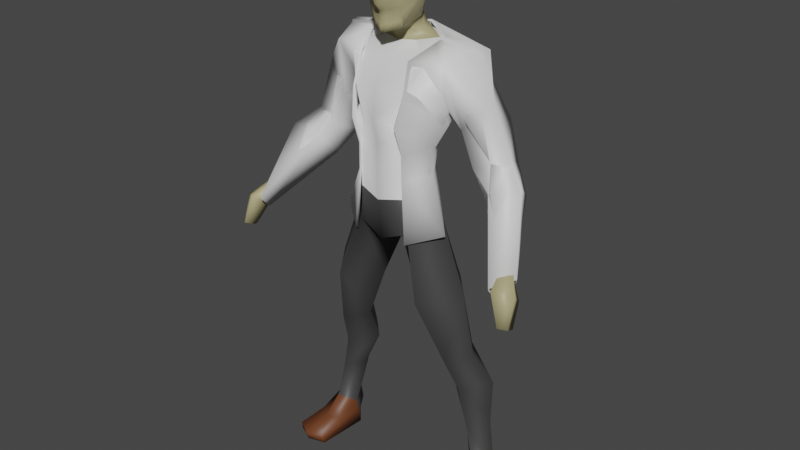 # Source: LowPolyman.blend  (saved by Blender 3.4.6; exported with 4.5.12 LTS)
import bpy
from mathutils import Matrix  # noqa: F401  (used for matrix-valued properties, if any)

bpy.ops.wm.read_factory_settings(use_empty=True)
scene = bpy.context.scene
scene.name = 'Scene'

# ---- collections
col_collection = bpy.data.collections.new('Collection'); scene.collection.children.link(col_collection)

# ---- materials (node trees are filled in below, after node groups)
mat_material_001 = bpy.data.materials.new('Material.001')
mat_material_001.use_transparent_shadow = False
mat_material_002 = bpy.data.materials.new('Material.002')
mat_material_002.use_transparent_shadow = False
mat_material_003 = bpy.data.materials.new('Material.003')
mat_material_003.use_transparent_shadow = False
mat_material_010 = bpy.data.materials.new('Material.010')
mat_material_010.use_transparent_shadow = False
mat_material_004 = bpy.data.materials.new('Material.004')
mat_material_004.use_transparent_shadow = False
mat_material_005 = bpy.data.materials.new('Material.005')
mat_material_005.use_transparent_shadow = False
mat_material_006 = bpy.data.materials.new('Material.006')
mat_material_006.use_transparent_shadow = False
mat_material_007 = bpy.data.materials.new('Material.007')
mat_material_007.use_transparent_shadow = False
mat_material_008 = bpy.data.materials.new('Material.008')
mat_material_008.use_transparent_shadow = False
mat_material_009 = bpy.data.materials.new('Material.009')
mat_material_009.use_transparent_shadow = False

# ---- material node trees
mat_material_001.use_nodes = True; mat_material_001.node_tree.nodes.clear()
_N = mat_material_001.node_tree.nodes; _L = mat_material_001.node_tree.links
n0 = _N.new('ShaderNodeBsdfPrincipled'); n0.name = 'Principled BSDF'; n0.location = (10, 300)
n0.distribution = 'GGX'
n0.subsurface_method = 'RANDOM_WALK_SKIN'
n0.inputs[0].default_value = (0.4109, 0.3699, 0.1922, 1.0)
n0.inputs[3].default_value = 1.45
n0.inputs[27].default_value = (0.0, 0.0, 0.0, 1.0)
n0.inputs[28].default_value = 1.0
n1 = _N.new('ShaderNodeOutputMaterial'); n1.name = 'Material Output'; n1.location = (300, 300)
_L.new(n0.outputs[0], n1.inputs[0])
n1.is_active_output = True
mat_material_002.use_nodes = True; mat_material_002.node_tree.nodes.clear()
_N = mat_material_002.node_tree.nodes; _L = mat_material_002.node_tree.links
n0 = _N.new('ShaderNodeBsdfPrincipled'); n0.name = 'Principled BSDF'; n0.location = (10, 300)
n0.distribution = 'GGX'
n0.subsurface_method = 'RANDOM_WALK_SKIN'
n0.inputs[3].default_value = 1.45
n0.inputs[27].default_value = (0.0, 0.0, 0.0, 1.0)
n0.inputs[28].default_value = 1.0
n1 = _N.new('ShaderNodeOutputMaterial'); n1.name = 'Material Output'; n1.location = (300, 300)
_L.new(n0.outputs[0], n1.inputs[0])
n1.is_active_output = True
mat_material_003.use_nodes = True; mat_material_003.node_tree.nodes.clear()
_N = mat_material_003.node_tree.nodes; _L = mat_material_003.node_tree.links
n0 = _N.new('ShaderNodeBsdfPrincipled'); n0.name = 'Principled BSDF'; n0.location = (10, 300)
n0.distribution = 'GGX'
n0.subsurface_method = 'RANDOM_WALK_SKIN'
n0.inputs[0].default_value = (0.05638, 0.05638, 0.05638, 1.0)
n0.inputs[3].default_value = 1.45
n0.inputs[27].default_value = (0.0, 0.0, 0.0, 1.0)
n0.inputs[28].default_value = 1.0
n1 = _N.new('ShaderNodeOutputMaterial'); n1.name = 'Material Output'; n1.location = (300, 300)
_L.new(n0.outputs[0], n1.inputs[0])
n1.is_active_output = True
mat_material_010.use_nodes = True; mat_material_010.node_tree.nodes.clear()
_N = mat_material_010.node_tree.nodes; _L = mat_material_010.node_tree.links
n0 = _N.new('ShaderNodeBsdfPrincipled'); n0.name = 'Principled BSDF'; n0.location = (10, 300)
n0.distribution = 'GGX'
n0.subsurface_method = 'RANDOM_WALK_SKIN'
n0.inputs[0].default_value = (0.1448, 0.04535, 0.01582, 1.0)
n0.inputs[3].default_value = 1.45
n0.inputs[27].default_value = (0.0, 0.0, 0.0, 1.0)
n0.inputs[28].default_value = 1.0
n1 = _N.new('ShaderNodeOutputMaterial'); n1.name = 'Material Output'; n1.location = (300, 300)
_L.new(n0.outputs[0], n1.inputs[0])
n1.is_active_output = True
mat_material_004.use_nodes = True; mat_material_004.node_tree.nodes.clear()
_N = mat_material_004.node_tree.nodes; _L = mat_material_004.node_tree.links
n0 = _N.new('ShaderNodeBsdfPrincipled'); n0.name = 'Principled BSDF'; n0.location = (10, 300)
n0.distribution = 'GGX'
n0.subsurface_method = 'RANDOM_WALK_SKIN'
n0.inputs[0].default_value = (0.4109, 0.3699, 0.1922, 1.0)
n0.inputs[3].default_value = 1.45
n0.inputs[27].default_value = (0.0, 0.0, 0.0, 1.0)
n0.inputs[28].default_value = 1.0
n1 = _N.new('ShaderNodeOutputMaterial'); n1.name = 'Material Output'; n1.location = (300, 300)
_L.new(n0.outputs[0], n1.inputs[0])
n1.is_active_output = True
mat_material_005.use_nodes = True; mat_material_005.node_tree.nodes.clear()
_N = mat_material_005.node_tree.nodes; _L = mat_material_005.node_tree.links
n0 = _N.new('ShaderNodeBsdfPrincipled'); n0.name = 'Principled BSDF'; n0.location = (10, 300)
n0.distribution = 'GGX'
n0.subsurface_method = 'RANDOM_WALK_SKIN'
n0.inputs[3].default_value = 1.45
n0.inputs[27].default_value = (0.0, 0.0, 0.0, 1.0)
n0.inputs[28].default_value = 1.0
n1 = _N.new('ShaderNodeOutputMaterial'); n1.name = 'Material Output'; n1.location = (300, 300)
_L.new(n0.outputs[0], n1.inputs[0])
n1.is_active_output = True
mat_material_006.use_nodes = True; mat_material_006.node_tree.nodes.clear()
_N = mat_material_006.node_tree.nodes; _L = mat_material_006.node_tree.links
n0 = _N.new('ShaderNodeBsdfPrincipled'); n0.name = 'Principled BSDF'; n0.location = (10, 300)
n0.distribution = 'GGX'
n0.subsurface_method = 'RANDOM_WALK_SKIN'
n0.inputs[0].default_value = (0.0, 0.0, 0.0, 1.0)
n0.inputs[3].default_value = 1.45
n0.inputs[27].default_value = (0.0, 0.0, 0.0, 1.0)
n0.inputs[28].default_value = 1.0
n1 = _N.new('ShaderNodeOutputMaterial'); n1.name = 'Material Output'; n1.location = (300, 300)
_L.new(n0.outputs[0], n1.inputs[0])
n1.is_active_output = True
mat_material_007.use_nodes = True; mat_material_007.node_tree.nodes.clear()
_N = mat_material_007.node_tree.nodes; _L = mat_material_007.node_tree.links
n0 = _N.new('ShaderNodeBsdfPrincipled'); n0.name = 'Principled BSDF'; n0.location = (10, 300)
n0.distribution = 'GGX'
n0.subsurface_method = 'RANDOM_WALK_SKIN'
n0.inputs[0].default_value = (0.4109, 0.3699, 0.1922, 1.0)
n0.inputs[3].default_value = 1.45
n0.inputs[27].default_value = (0.0, 0.0, 0.0, 1.0)
n0.inputs[28].default_value = 1.0
n1 = _N.new('ShaderNodeOutputMaterial'); n1.name = 'Material Output'; n1.location = (300, 300)
_L.new(n0.outputs[0], n1.inputs[0])
n1.is_active_output = True
mat_material_008.use_nodes = True; mat_material_008.node_tree.nodes.clear()
_N = mat_material_008.node_tree.nodes; _L = mat_material_008.node_tree.links
n0 = _N.new('ShaderNodeBsdfPrincipled'); n0.name = 'Principled BSDF'; n0.location = (10, 300)
n0.distribution = 'GGX'
n0.subsurface_method = 'RANDOM_WALK_SKIN'
n0.inputs[3].default_value = 1.45
n0.inputs[27].default_value = (0.0, 0.0, 0.0, 1.0)
n0.inputs[28].default_value = 1.0
n1 = _N.new('ShaderNodeOutputMaterial'); n1.name = 'Material Output'; n1.location = (300, 300)
_L.new(n0.outputs[0], n1.inputs[0])
n1.is_active_output = True
mat_material_009.use_nodes = True; mat_material_009.node_tree.nodes.clear()
_N = mat_material_009.node_tree.nodes; _L = mat_material_009.node_tree.links
n0 = _N.new('ShaderNodeBsdfPrincipled'); n0.name = 'Principled BSDF'; n0.location = (10, 300)
n0.distribution = 'GGX'
n0.subsurface_method = 'RANDOM_WALK_SKIN'
n0.inputs[0].default_value = (0.0, 0.0, 0.0, 1.0)
n0.inputs[3].default_value = 1.45
n0.inputs[27].default_value = (0.0, 0.0, 0.0, 1.0)
n0.inputs[28].default_value = 1.0
n1 = _N.new('ShaderNodeOutputMaterial'); n1.name = 'Material Output'; n1.location = (300, 300)
_L.new(n0.outputs[0], n1.inputs[0])
n1.is_active_output = True

# ---- world
world_world = bpy.data.worlds.new('World'); scene.world = world_world
world_world.use_nodes = True; world_world.node_tree.nodes.clear()
_N = world_world.node_tree.nodes; _L = world_world.node_tree.links
n0 = _N.new('ShaderNodeOutputWorld'); n0.name = 'World Output'; n0.location = (300, 300)
n1 = _N.new('ShaderNodeBackground'); n1.name = 'Background'; n1.location = (10, 300)
n1.inputs[0].default_value = (0.05088, 0.05088, 0.05088, 1.0)
_L.new(n1.outputs[0], n0.inputs[0])
n0.is_active_output = True
world_world.color = (0.05088, 0.05088, 0.05088)
world_world.use_sun_shadow = False
world_world.sun_shadow_jitter_overblur = 0.0

# ---- meshes
me_cube_001 = bpy.data.meshes.new('Cube.001')
me_cube_001.from_pydata([(1.101, -0.1058, 0.2367), (0.9954, -0.03714, 1.249), (0.9439, -0.2867, 0.3427), (0.7589, -0.304, 1.186), (0.9161, 0.04102, 0.4307), (0.7073, 0.122, 1.245), (0.8019, -0.1356, 0.2367), (0.4986, -0.08569, 1.228), (0.8428, -0.1927, 1.591), (0.6778, -0.4606, 1.582), (0.5158, -0.2098, 1.573), (0.678, 0.01231, 1.582), (0.7787, -0.2968, 2.316), (0.4884, -0.696, 2.286), (0.198, -0.3322, 2.255), (0.4884, 0.03702, 2.286), (0.4881, -0.2987, 3.118), (0.2864, -0.5734, 2.925), (0.0, -0.2987, 2.731), (0.2864, -0.02411, 2.925), (0.9965, -0.06666, 0.8188), (0.8475, -0.284, 0.7862), (0.6929, -0.08969, 0.8149), (0.8335, 0.1949, 0.908), (0.9585, -0.257, -0.02123), (1.125, -0.07933, -0.0287), (0.7645, -0.1213, -0.0287), (0.932, 0.06205, -0.0287), (0.9693, -0.489, 0.1318), (1.094, -0.3792, 0.154), (0.8259, -0.4018, 0.154), (1.0, -0.746, -0.0287), (1.184, -0.6514, -0.0287), (0.8044, -0.6934, -0.0287), (1.106, -0.1026, 0.1221), (0.9237, 0.1081, 0.1221), (0.7731, -0.1342, 0.1221), (1.171, -0.6727, 0.06896), (0.8194, -0.7115, 0.06896), (1.003, -0.782, 0.06896), (0.4368, -0.3494, 3.34), (0.0, -0.6581, 3.247), (0.0, -0.08016, 3.418), (0.0, -0.6635, 3.564), (0.0, -0.6656, 3.856), (0.0, -0.6882, 4.381), (0.0, -0.7235, 4.078), (0.0, -0.5339, 4.626), (0.206, -0.2363, 4.89), (0.0, -0.6112, 2.813), (0.0, -0.001018, 3.105), (0.3566, -0.1931, 4.805), (0.0, -0.363, 4.756), (0.0, -0.4373, 4.938), (0.0, 0.01324, 4.826), (0.0, -0.3999, 4.847), (0.0, -0.05491, 4.938), (0.2088, -0.2831, 4.999), (0.1631, -0.2737, 4.981), (0.0, -0.09226, 5.028), (0.0, -0.5442, 5.674), (0.0, -0.2675, 5.718), (0.2292, -0.2736, 5.654), (0.0, -0.01063, 5.636), (0.0, -0.05445, 5.138), (0.0, -0.6028, 4.857), (0.0, 0.05849, 5.362), (0.305, -0.3164, 5.276), (0.0, -0.6757, 5.146), (0.1594, -0.07641, 5.641), (0.1984, -0.1986, 5.198), (0.1146, -0.1362, 5.004), (0.177, -0.05392, 5.371), (0.1783, -0.09894, 4.816), (0.1146, -0.09885, 4.914), (0.1146, -0.4008, 4.959), (0.1783, -0.3234, 4.775), (0.1726, -0.499, 4.924), (0.1146, -0.3635, 4.869), (0.4375, -0.4828, 4.657), (0.1344, -0.5822, 5.275), (0.1726, -0.4781, 5.669), (0.1054, -0.2695, 5.696), (0.0, 0.06804, 5.48), (0.2903, -0.2958, 5.465), (0.0, -0.6354, 5.433), (0.1682, -0.02803, 5.487), (0.1341, -0.5774, 5.415), (0.2834, -0.627, 4.343), (0.2184, -0.1438, 3.379), (0.1503, -0.6818, 4.072), (0.2655, -0.5838, 3.294), (0.2505, -0.6005, 3.791), (0.2505, -0.5996, 3.532), (1.429, -0.6276, 3.014), (1.528, -0.5912, 2.993), (1.391, -0.5715, 2.931), (1.49, -0.5351, 2.91), (1.609, -0.934, 2.583), (1.675, -0.8548, 2.548), (1.644, -0.7293, 2.488), (1.591, -0.8085, 2.523), (1.523, -0.6965, 2.75), (1.502, -0.9004, 2.903), (1.681, -0.7761, 2.844), (1.594, -0.5722, 2.69), (0.06618, -0.6107, 5.406), (0.1863, -0.5462, 5.182), (0.06835, -0.6344, 5.262), (0.1814, -0.53, 5.457), (0.0, -0.591, 5.005), (0.08632, -0.5667, 4.894), (0.09313, -0.6109, 5.164), (0.1795, -0.5226, 5.053), (0.08973, -0.5584, 5.029), (0.0, -0.598, 4.933), (0.04316, -0.5834, 4.879), (0.04657, -0.6433, 5.155), (0.1829, -0.5344, 5.117), (0.0, -0.6097, 5.075), (0.1295, -0.5412, 4.909), (0.1397, -0.5786, 5.173), (0.1761, -0.5108, 4.988), (0.09143, -0.5736, 5.096), (0.08803, -0.5598, 4.961), (0.04486, -0.5621, 5.017), (0.1346, -0.5294, 5.041), (0.132, -0.5325, 4.975), (0.04401, -0.5764, 4.954), (0.04572, -0.579, 5.086), (0.1371, -0.5429, 5.107), (0.2184, -0.1438, 3.379), (0.4368, -0.3494, 3.34), (0.2575, -0.1854, 3.568), (0.4068, -0.3756, 3.554), (0.0, -0.1272, 3.592), (0.0, -0.08016, 3.418), (0.303, -0.1897, 3.858), (0.4157, -0.3722, 3.825), (0.0, -0.05174, 3.878), (0.5003, 0.02299, 4.363), (0.5756, -0.2567, 4.279), (0.0, 0.08119, 4.185), (0.5248, -0.3336, 4.045), (0.0, 0.1241, 4.461), (0.4146, -0.08579, 4.134), (0.7667, -0.1199, 4.741), (0.6192, -0.2579, 4.661), (0.0, 0.05338, 4.764), (0.1783, -0.09894, 4.816), (0.3566, -0.1931, 4.805), (0.0, 0.01324, 4.826), (0.1783, -0.3234, 4.775), (0.4375, -0.4828, 4.657), (0.2834, -0.627, 4.343), (0.1503, -0.6818, 4.072), (0.2655, -0.5838, 3.294), (0.2505, -0.6005, 3.791), (0.2505, -0.5996, 3.532), (0.7767, -0.3299, 4.113), (0.9866, -0.23, 3.755), (1.141, -0.1218, 3.792), (0.7567, -0.06329, 3.964), (0.5439, 0.1157, 4.687), (0.9614, 0.1057, 4.086), (1.107, 0.05043, 3.701), (0.9529, -0.05772, 3.664), (0.9814, -0.1618, 4.235), (1.107, -0.4004, 3.548), (1.354, -0.2602, 3.611), (1.27, -0.03581, 3.438), (1.023, -0.1798, 3.375), (1.429, -0.6276, 3.014), (1.528, -0.5912, 2.993), (1.49, -0.5351, 2.91), (1.391, -0.5715, 2.931)], [], [(20, 1, 3, 21), (21, 3, 7, 22), (22, 7, 5, 23), (23, 5, 1, 20), (35, 34, 25, 27), (5, 7, 10, 11), (11, 10, 14, 15), (3, 1, 8, 9), (1, 5, 11, 8), (7, 3, 9, 10), (12, 15, 19, 16), (9, 8, 12, 13), (8, 11, 15, 12), (10, 9, 13, 14), (14, 13, 17, 18), (15, 14, 18, 19), (13, 12, 16, 17), (4, 23, 20, 0), (6, 22, 23, 4), (2, 21, 22, 6), (0, 20, 21, 2), (24, 26, 27, 25), (36, 26, 33, 38), (26, 24, 31, 33), (36, 35, 27, 26), (39, 38, 33, 31), (37, 39, 31, 32), (34, 0, 29, 37), (2, 6, 30, 28), (0, 2, 28, 29), (24, 25, 32, 31), (25, 34, 37, 32), (29, 28, 39, 37), (28, 30, 38, 39), (6, 4, 35, 36), (6, 36, 38, 30), (4, 0, 34, 35), (16, 19, 89, 40), (41, 91, 93, 43), (43, 93, 92, 44), (46, 90, 88, 45), (44, 92, 90, 46), (47, 79, 76, 52), (45, 88, 79, 47), (17, 49, 18), (50, 19, 18), (51, 73, 74, 48), (48, 74, 71, 58), (52, 76, 78, 55), (84, 86, 69, 62), (55, 78, 75, 53), (61, 82, 69, 63), (85, 109, 81, 60), (53, 75, 77, 120, 111, 116, 65), (58, 71, 70, 57), (130, 118, 107, 121), (57, 70, 67), (70, 71, 59, 64), (86, 72, 66, 83), (72, 70, 64, 66), (71, 74, 56, 59), (74, 73, 54, 56), (78, 76, 51, 48), (77, 75, 58, 57), (75, 78, 48, 58), (107, 118, 113, 122, 77, 57, 67), (109, 107, 67, 84), (69, 82, 62), (62, 82, 81), (82, 61, 60, 81), (67, 70, 72), (81, 109, 84, 62), (69, 86, 83, 63), (108, 80, 87, 106), (67, 72, 86, 84), (91, 17, 16, 40), (89, 42, 136, 131), (54, 73, 149, 151), (91, 40, 132, 156), (51, 76, 152, 150), (76, 79, 153, 152), (90, 92, 157, 155), (95, 97, 174, 173), (92, 93, 158, 157), (96, 94, 172, 175), (93, 91, 156, 158), (79, 88, 154, 153), (103, 102, 101, 98), (73, 51, 150, 149), (97, 96, 175, 174), (88, 90, 155, 154), (40, 89, 131, 132), (94, 95, 173, 172), (101, 100, 99, 98), (104, 103, 98, 99), (105, 104, 99, 100), (102, 105, 100, 101), (96, 97, 105, 102), (97, 95, 104, 105), (95, 94, 103, 104), (94, 96, 102, 103), (41, 49, 17, 91), (89, 19, 50, 42), (108, 106, 85, 68), (80, 108, 68, 117, 112, 121, 107), (87, 80, 107, 109), (106, 87, 109, 85), (129, 123, 112, 117), (128, 124, 114, 125), (127, 122, 113, 126), (124, 127, 126, 114), (111, 120, 127, 124), (120, 77, 122, 127), (115, 128, 125, 110), (65, 116, 128, 115), (116, 111, 124, 128), (119, 129, 117, 68), (110, 125, 129, 119), (125, 114, 123, 129), (123, 130, 121, 112), (114, 126, 130, 123), (126, 113, 118, 130), (134, 133, 137, 138), (132, 131, 133, 134), (143, 145, 140, 141), (138, 137, 145, 143), (147, 146, 149, 150), (149, 146, 163, 148, 151), (152, 153, 147, 150), (153, 154, 141, 147), (140, 145, 142, 144), (133, 131, 136, 135), (145, 137, 139, 142), (137, 133, 135, 139), (154, 155, 143, 141), (158, 156, 132, 134), (157, 158, 134, 138), (155, 157, 138, 143), (144, 148, 163, 140), (162, 164, 165, 166), (160, 166, 171, 168), (159, 162, 166, 160), (164, 167, 161, 165), (163, 146, 167, 164), (141, 140, 162, 159), (140, 163, 164, 162), (160, 161, 167, 159), (171, 170, 174, 175), (165, 161, 169, 170), (166, 165, 170, 171), (161, 160, 168, 169), (168, 171, 175, 172), (169, 168, 172, 173), (170, 169, 173, 174), (147, 141, 159, 167), (167, 146, 147)])
me_cube_001.polygons.foreach_set('use_smooth', [True] * 156)
me_cube_001.polygons.foreach_set('material_index', [2, 2, 2, 2, 3, 2, 2, 2, 2, 2, 2, 2, 2, 2, 2, 2, 2, 2, 2, 2, 2, 3, 3, 3, 3, 3, 3, 3, 3, 3, 3, 3, 3, 3, 2, 3, 2, 2, 1, 1, 1, 1, 1, 1, 2, 2, 0, 0, 0, 1, 0, 0, 0, 0, 0, 0, 0, 0, 1, 0, 0, 0, 0, 0, 0, 0, 0, 0, 0, 0, 0, 1, 1, 0, 1, 2, 2, 0, 2, 0, 1, 1, 0, 1, 0, 1, 1, 0, 0, 0, 1, 2, 0, 0, 0, 0, 0, 0, 0, 0, 0, 2, 2, 0, 0, 0, 0, 0, 0, 0, 0, 0, 0, 0, 0, 0, 0, 0, 0, 0, 0, 0, 1, 1, 1, 1, 1, 1, 1, 1, 1, 1, 1, 1, 1, 1, 1, 1, 1, 1, 1, 1, 1, 1, 1, 1, 1, 1, 1, 1, 1, 1, 1, 1, 1, 1])
_uv = me_cube_001.uv_layers.new(name='UVMap')
_uv.uv.foreach_set('vector', [0.0, 0.0, 0.0, 0.0, 0.0, 0.0, 0.0, 0.0, 0.0, 0.0, 0.0, 0.0, 0.0, 0.0, 0.0, 0.0, 0.0, 0.0, 0.0, 0.0, 0.0, 0.0, 0.0, 0.0, 0.0, 0.0, 0.0, 0.0, 0.0, 0.0, 0.0, 0.0, 0.0, 0.0, 0.0, 0.0, 0.0, 0.0, 0.0, 0.0, 0.0, 0.0, 0.0, 0.0, 0.0, 0.0, 0.0, 0.0, 0.0, 0.0, 0.0, 0.0, 0.0, 0.0, 0.0, 0.0, 0.0, 0.0, 0.0, 0.0, 0.0, 0.0, 0.0, 0.0, 0.0, 0.0, 0.0, 0.0, 0.0, 0.0, 0.0, 0.0, 0.0, 0.0, 0.0, 0.0, 0.0, 0.0, 0.0, 0.0, 0.0, 0.0, 0.0, 0.0, 0.0, 0.0, 0.0, 0.0, 0.0, 0.0, 0.0, 0.0, 0.0, 0.0, 0.0, 0.0, 0.0, 0.0, 0.0, 0.0, 0.0, 0.0, 0.0, 0.0, 0.0, 0.0, 0.0, 0.0, 0.0, 0.0, 0.0, 0.0, 0.0, 0.0, 0.0, 0.0, 0.0, 0.0, 0.0, 0.0, 0.0, 0.0, 0.0, 0.0, 0.0, 0.0, 0.0, 0.0, 0.0, 0.0, 0.0, 0.0, 0.0, 0.0, 0.0, 0.0, 0.0, 0.0, 0.0, 0.0, 0.0, 0.0, 0.0, 0.0, 0.0, 0.0, 0.0, 0.0, 0.0, 0.0, 0.0, 0.0, 0.0, 0.0, 0.0, 0.0, 0.0, 0.0, 0.0, 0.0, 0.0, 0.0, 0.0, 0.0, 0.0, 0.0, 0.0, 0.0, 0.0, 0.0, 0.0, 0.0, 0.0, 0.0, 0.0, 0.0, 0.0, 0.0, 0.0, 0.0, 0.0, 0.0, 0.0, 0.0, 0.0, 0.0, 0.0, 0.0, 0.0, 0.0, 0.0, 0.0, 0.0, 0.0, 0.0, 0.0, 0.0, 0.0, 0.0, 0.0, 0.0, 0.0, 0.0, 0.0, 0.0, 0.0, 0.0, 0.0, 0.0, 0.0, 0.0, 0.0, 0.0, 0.0, 0.0, 0.0, 0.0, 0.0, 0.0, 0.0, 0.0, 0.0, 0.0, 0.0, 0.0, 0.0, 0.0, 0.0, 0.0, 0.0, 0.0, 0.0, 0.0, 0.0, 0.0, 0.0, 0.0, 0.0, 0.0, 0.0, 0.0, 0.0, 0.0, 0.0, 0.0, 0.0, 0.0, 0.0, 0.0, 0.0, 0.0, 0.0, 0.0, 0.0, 0.0, 0.0, 0.0, 0.0, 0.0, 0.0, 0.0, 0.0, 0.0, 0.0, 0.0, 0.0, 0.0, 0.0, 0.0, 0.0, 0.0, 0.0, 0.0, 0.0, 0.0, 0.0, 0.0, 0.0, 0.0, 0.0, 0.0, 0.0, 0.0, 0.0, 0.0, 0.0, 0.0, 0.0, 0.0, 0.0, 0.0, 0.0, 0.0, 0.0, 0.0, 0.0, 0.0, 0.0, 0.0, 0.0, 0.0, 0.0, 0.0, 0.0, 0.0, 0.0, 0.0, 0.0, 0.0, 0.0, 0.0, 0.0, 0.0, 0.0, 0.0, 0.0, 0.0, 0.0, 0.0, 0.0, 0.0, 0.0, 0.0, 0.0, 0.0, 0.0, 0.0, 0.0, 0.0, 0.0, 0.0, 0.0, 0.0, 0.0, 0.0, 0.0, 0.0, 0.0, 0.0, 0.0, 0.0, 0.0, 0.0, 0.0, 0.0, 0.0, 0.0, 0.0, 0.0, 0.0, 0.0, 0.0, 0.0, 0.0, 0.0, 0.0, 0.0, 0.0, 0.0, 0.0, 0.0, 0.0, 0.0, 0.0, 0.0, 0.0, 0.0, 0.0, 0.0, 0.0, 0.0, 0.0, 0.0, 0.0, 0.0, 0.0, 0.0, 0.0, 0.0, 0.0, 0.0, 0.0, 0.0, 0.0, 0.0, 0.0, 0.0, 0.0, 0.0, 0.0, 0.0, 0.0, 0.0, 0.0, 0.0, 0.0, 0.0, 0.0, 0.0, 0.0, 0.0, 0.0, 0.0, 0.0, 0.0, 0.0, 0.0, 0.0, 0.0, 0.0, 0.0, 0.0, 0.0, 0.0, 0.0, 0.0, 0.0, 0.0, 0.0, 0.0, 0.0, 0.0, 0.0, 0.0, 0.0, 0.0, 0.0, 0.0, 0.0, 0.0, 0.0, 0.0, 0.0, 0.0, 0.0, 0.0, 0.0, 0.0, 0.0, 0.0, 0.0, 0.0, 0.0, 0.0, 0.0, 0.0, 0.0, 0.0, 0.0, 0.0, 0.0, 0.0, 0.0, 0.0, 0.0, 0.0, 0.0, 0.0, 0.0, 0.0, 0.0, 0.0, 0.0, 0.0, 0.0, 0.0, 0.0, 0.0, 0.0, 0.0, 0.0, 0.0, 0.0, 0.0, 0.0, 0.0, 0.0, 0.0, 0.0, 0.0, 0.0, 0.0, 0.0, 0.0, 0.0, 0.0, 0.0, 0.0, 0.0, 0.0, 0.0, 0.0, 0.0, 0.0, 0.0, 0.0, 0.0, 0.0, 0.0, 0.0, 0.0, 0.0, 0.0, 0.0, 0.0, 0.0, 0.0, 0.0, 0.0, 0.0, 0.0, 0.0, 0.0, 0.0, 0.0, 0.0, 0.0, 0.0, 0.0, 0.0, 0.0, 0.0, 0.0, 0.0, 0.0, 0.0, 0.0, 0.0, 0.0, 0.0, 0.0, 0.0, 0.0, 0.0, 0.0, 0.0, 0.0, 0.0, 0.0, 0.0, 0.0, 0.0, 0.0, 0.0, 0.0, 0.0, 0.0, 0.0, 0.0, 0.0, 0.0, 0.0, 0.0, 0.0, 0.0, 0.0, 0.0, 0.0, 0.0, 0.0, 0.0, 0.0, 0.0, 0.0, 0.0, 0.0, 0.0, 0.0, 0.0, 0.0, 0.0, 0.0, 0.0, 0.0, 0.0, 0.0, 0.0, 0.0, 0.0, 0.0, 0.0, 0.0, 0.0, 0.0, 0.0, 0.0, 0.0, 0.0, 0.0, 0.0, 0.0, 0.0, 0.0, 0.0, 0.0, 0.0, 0.0, 0.0, 0.0, 0.0, 0.0, 0.0, 0.0, 0.0, 0.0, 0.0, 0.0, 0.0, 0.0, 0.0, 0.0, 0.0, 0.0, 0.0, 0.0, 0.0, 0.0, 0.0, 0.0, 0.0, 0.0, 0.0, 0.0, 0.0, 0.0, 0.0, 0.0, 0.0, 0.0, 0.0, 0.0, 0.0, 0.0, 0.0, 0.0, 0.0, 0.0, 0.0, 0.0, 0.0, 0.0, 0.0, 0.0, 0.0, 0.0, 0.0, 0.0, 0.0, 0.0, 0.0, 0.0, 0.0, 0.0, 0.0, 0.0, 0.0, 0.0, 0.0, 0.0, 0.0, 0.0, 0.0, 0.0, 0.0, 0.0, 0.0, 0.0, 0.0, 0.0, 0.0, 0.0, 0.0, 0.0, 0.0, 0.0, 0.0, 0.0, 0.0, 0.0, 0.0, 0.0, 0.0, 0.0, 0.0, 0.0, 0.0, 0.0, 0.0, 0.0, 0.0, 0.0, 0.0, 0.0, 0.0, 0.0, 0.0, 0.0, 0.0, 0.0, 0.0, 0.0, 0.0, 0.0, 0.0, 0.0, 0.0, 0.0, 0.0, 0.0, 0.0, 0.0, 0.0, 0.0, 0.0, 0.0, 0.0, 0.0, 0.0, 0.0, 0.0, 0.0, 0.0, 0.0, 0.0, 0.0, 0.0, 0.0, 0.0, 0.0, 0.0, 0.0, 0.0, 0.0, 0.0, 0.0, 0.0, 0.0, 0.0, 0.0, 0.0, 0.0, 0.0, 0.0, 0.0, 0.0, 0.0, 0.0, 0.0, 0.0, 0.0, 0.0, 0.0, 0.0, 0.0, 0.0, 0.0, 0.0, 0.0, 0.0, 0.0, 0.0, 0.0, 0.0, 0.0, 0.0, 0.0, 0.0, 0.0, 0.0, 0.0, 0.0, 0.0, 0.0, 0.0, 0.0, 0.0, 0.0, 0.0, 0.0, 0.0, 0.0, 0.0, 0.0, 0.0, 0.0, 0.0, 0.0, 0.0, 0.0, 0.0, 0.0, 0.0, 0.0, 0.0, 0.0, 0.0, 0.0, 0.0, 0.0, 0.0, 0.0, 0.0, 0.0, 0.0, 0.0, 0.0, 0.0, 0.0, 0.0, 0.0, 0.0, 0.0, 0.0, 0.0, 0.0, 0.0, 0.0, 0.0, 0.0, 0.0, 0.0, 0.0, 0.0, 0.0, 0.0, 0.0, 0.0, 0.0, 0.0, 0.0, 0.0, 0.0, 0.0, 0.0, 0.0, 0.0, 0.0, 0.0, 0.0, 0.0, 0.0, 0.0, 0.0, 0.0, 0.0, 0.0, 0.0, 0.0, 0.0, 0.0, 0.0, 0.0, 0.0, 0.0, 0.0, 0.0, 0.0, 0.0, 0.0, 0.0, 0.0, 0.0, 0.0, 0.0, 0.0, 0.0, 0.0, 0.0, 0.0, 0.0, 0.0, 0.0, 0.0, 0.0, 0.0, 0.0, 0.0, 0.0, 0.0, 0.0, 0.0, 0.0, 0.0, 0.0, 0.0, 0.0, 0.0, 0.0, 0.0, 0.0, 0.0, 0.0, 0.0, 0.0, 0.0, 0.0, 0.0, 0.0, 0.0, 0.0, 0.0, 0.0, 0.0, 0.0, 0.0, 0.0, 0.0, 0.0, 0.0, 0.0, 0.0, 0.0, 0.0, 0.0, 0.0, 0.0, 0.0, 0.0, 0.0, 0.0, 0.0, 0.0, 0.0, 0.0, 0.0, 0.0, 0.0, 0.0, 0.0, 0.0, 0.0, 0.0, 0.0, 0.0, 0.0, 0.0, 0.0, 0.0, 0.0, 0.0, 0.0, 0.0, 0.0, 0.0, 0.0, 0.0, 0.0, 0.0, 0.0, 0.0, 0.0, 0.0, 0.0, 0.0, 0.0, 0.0, 0.0, 0.0, 0.0, 0.0, 0.0, 0.0, 0.0, 0.0, 0.0, 0.0, 0.0, 0.0, 0.0, 0.0, 0.0, 0.0, 0.0, 0.0, 0.0, 0.0, 0.0, 0.0, 0.0, 0.0, 0.0, 0.0, 0.0, 0.0, 0.0, 0.0, 0.0, 0.0, 0.0, 0.0, 0.0, 0.0, 0.0, 0.0, 0.0, 0.0, 0.0, 0.0, 0.0, 0.0, 0.0, 0.0, 0.0, 0.0, 0.0, 0.0, 0.0, 0.0, 0.0, 0.0, 0.0, 0.0, 0.0, 0.0, 0.0, 0.0, 0.0, 0.0, 0.0, 0.0, 0.0, 0.0, 0.0, 0.0, 0.0, 0.0, 0.0, 0.0, 0.0, 0.0, 0.0, 0.0, 0.0, 0.0, 0.0, 0.0, 0.0, 0.0, 0.0, 0.0, 0.0, 0.0, 0.0, 0.0, 0.0, 0.0, 0.0, 0.0, 0.0, 0.0, 0.0, 0.0, 0.0, 0.0, 0.0, 0.0, 0.0, 0.0, 0.0, 0.0, 0.0, 0.0, 0.0, 0.0, 0.0, 0.0, 0.0, 0.0, 0.0, 0.0, 0.0, 0.0, 0.0, 0.0, 0.0, 0.0, 0.0, 0.0, 0.0, 0.0, 0.0, 0.0, 0.0, 0.0, 0.0, 0.0, 0.0, 0.0, 0.0, 0.0, 0.0, 0.0, 0.0, 0.0, 0.0, 0.0, 0.0, 0.0, 0.0, 0.0, 0.0, 0.0, 0.0, 0.0, 0.0, 0.0, 0.0, 0.0, 0.0, 0.0, 0.0, 0.0, 0.0, 0.0, 0.0, 0.0, 0.0, 0.0, 0.0, 0.0, 0.0, 0.0, 0.0, 0.0, 0.0, 0.0, 0.0, 0.0, 0.0, 0.0, 0.0, 0.0, 0.0, 0.0, 0.0, 0.0, 0.0, 0.0, 0.0, 0.0, 0.0, 0.0, 0.0, 0.0, 0.0, 0.0, 0.0, 0.0, 0.0, 0.0, 0.0, 0.0, 0.0, 0.0, 0.0, 0.0, 0.0, 0.0, 0.0, 0.0, 0.0, 0.0, 0.0, 0.0, 0.0, 0.0, 0.0, 0.0, 0.0, 0.0, 0.0, 0.0, 0.0, 0.0, 0.0, 0.0, 0.0, 0.0, 0.0, 0.0, 0.0, 0.0, 0.0, 0.0, 0.0, 0.0, 0.0, 0.0, 0.0, 0.0, 0.0, 0.0, 0.0, 0.0, 0.0, 0.0, 0.0, 0.0, 0.0, 0.0, 0.0, 0.0, 0.0, 0.0, 0.0, 0.0, 0.0, 0.0, 0.0, 0.0, 0.0, 0.0, 0.0, 0.0, 0.0, 0.0, 0.0, 0.0, 0.0, 0.0, 0.0, 0.0, 0.0, 0.0, 0.0, 0.0, 0.0, 0.0, 0.0, 0.0, 0.0, 0.0, 0.0, 0.0, 0.0, 0.0, 0.0, 0.0, 0.0, 0.0, 0.0, 0.0, 0.0, 0.0, 0.0, 0.0, 0.0, 0.0, 0.0, 0.0, 0.0, 0.0, 0.0, 0.0])
me_cube_001.materials.append(mat_material_001)
me_cube_001.materials.append(mat_material_002)
me_cube_001.materials.append(mat_material_003)
me_cube_001.materials.append(mat_material_010)
me_cube_001.use_remesh_preserve_volume = False
me_cube_001.use_remesh_preserve_attributes = False
me_cube_001.use_mirror_vertex_groups = False
me_cube_001.update()
me_cube_003 = bpy.data.meshes.new('Cube.003')
me_cube_003.from_pydata([(0.194, -0.0667, -0.7473), (0.5904, -0.4161, -0.829), (0.2575, -0.1854, -0.27), (0.4068, -0.3756, -0.284), (0.303, -0.1897, 0.01959), (0.4157, -0.3722, -0.01288), (0.4415, 0.009862, 0.4393), (0.484, -0.3416, 0.4048), (0.5248, -0.3336, 0.207), (0.4146, -0.08579, 0.2955), (0.7667, -0.1199, 0.9026), (0.5864, -0.4977, 0.8349), (0.1783, -0.09894, 0.9782), (0.3566, -0.1931, 0.9664), (0.3586, -0.3234, 0.9368), (0.2663, -0.5454, 0.8186), (0.2834, -0.627, 0.5047), (0.2456, -0.6818, 0.2335), (0.2934, -0.6129, -0.9278), (0.2505, -0.6005, -0.04703), (0.2505, -0.5996, -0.306), (0.6851, -0.349, 0.2181), (0.7985, -0.3307, -0.1146), (1.141, -0.2289, -0.04621), (0.6979, -0.07642, 0.04012), (0.5439, 0.002345, 0.8485), (0.9614, -0.05943, 0.2481), (1.01, -0.02458, -0.07715), (0.7589, -0.1282, -0.2221), (0.9486, -0.2588, 0.4975), (1.009, -0.3721, -0.2576), (1.354, -0.3674, -0.2272), (1.201, -0.126, -0.3875), (0.9106, -0.2563, -0.4614), (1.389, -0.7831, -0.8854), (1.528, -0.5912, -0.8452), (1.46, -0.5482, -1.008), (1.343, -0.7171, -0.9833), (-0.194, -0.0667, -0.7473), (-0.5904, -0.4161, -0.829), (-0.2575, -0.1854, -0.27), (-0.4068, -0.3756, -0.284), (0.0, -0.1272, -0.2459), (0.0, 0.0346, -0.6656), (-0.303, -0.1897, 0.01959), (-0.4157, -0.3722, -0.01288), (0.0, -0.05174, 0.03983), (-0.4415, 0.009862, 0.4393), (-0.484, -0.3416, 0.4048), (0.0, 0.08119, 0.3471), (-0.5248, -0.3336, 0.207), (0.0, 0.1241, 0.6225), (-0.4146, -0.08579, 0.2955), (-0.7667, -0.1199, 0.9026), (-0.5864, -0.4977, 0.8349), (0.0, 0.05338, 0.926), (-0.1783, -0.09894, 0.9782), (-0.3566, -0.1931, 0.9664), (0.0, 0.01324, 0.9877), (-0.3586, -0.3234, 0.9368), (-0.2663, -0.5454, 0.8186), (-0.2834, -0.627, 0.5047), (-0.2456, -0.6818, 0.2335), (-0.2934, -0.6129, -0.9278), (-0.2505, -0.6005, -0.04703), (-0.2505, -0.5996, -0.306), (-0.6851, -0.349, 0.2181), (-0.7985, -0.3307, -0.1146), (-1.141, -0.2289, -0.04621), (-0.6979, -0.07642, 0.04012), (-0.5439, 0.002345, 0.8485), (-0.9614, -0.05943, 0.2481), (-1.01, -0.02458, -0.07715), (-0.7589, -0.1282, -0.2221), (-0.9486, -0.2588, 0.4975), (-1.009, -0.3721, -0.2576), (-1.354, -0.3674, -0.2272), (-1.201, -0.126, -0.3875), (-0.9106, -0.2563, -0.4614), (-1.389, -0.7831, -0.8854), (-1.528, -0.5912, -0.8452), (-1.46, -0.5482, -1.008), (-1.343, -0.7171, -0.9833), (0.1829, -0.08287, -0.7513), (0.5714, -0.4118, -0.8333), (0.2459, -0.2017, -0.2709), (0.3868, -0.3756, -0.2855), (0.2914, -0.2048, 0.02567), (0.3964, -0.3712, -0.008073), (0.4386, -0.009289, 0.4443), (0.4728, -0.3263, 0.4109), (0.5053, -0.3323, 0.2115), (0.4009, -0.0991, 0.3014), (0.7534, -0.1242, 0.8883), (0.5769, -0.483, 0.8253), (0.1746, -0.1083, 0.9609), (0.3534, -0.1888, 0.9471), (0.3573, -0.3146, 0.9189), (0.2613, -0.5294, 0.81), (0.2692, -0.613, 0.5059), (0.2296, -0.6698, 0.2349), (0.2805, -0.598, -0.931), (0.2345, -0.5887, -0.04478), (0.2358, -0.5861, -0.3076), (0.6919, -0.3316, 0.2252), (0.8092, -0.314, -0.1123), (1.125, -0.2244, -0.05675), (0.7118, -0.08916, 0.04689), (0.5379, -0.01442, 0.8394), (0.9508, -0.07618, 0.2453), (1.004, -0.04359, -0.07681), (0.7745, -0.1361, -0.2123), (0.9303, -0.2525, 0.4924), (1.016, -0.3538, -0.2624), (1.338, -0.3638, -0.2382), (1.194, -0.1439, -0.3819), (0.9262, -0.2585, -0.449), (1.396, -0.7654, -0.8905), (1.51, -0.59, -0.8525), (1.457, -0.5643, -0.9967), (1.36, -0.716, -0.9726), (-0.1829, -0.08287, -0.7513), (-0.5714, -0.4118, -0.8333), (-0.2459, -0.2017, -0.2709), (-0.3868, -0.3756, -0.2855), (0.0, -0.1471, -0.2469), (0.0, 0.01536, -0.671), (-0.2914, -0.2048, 0.02567), (-0.3964, -0.3712, -0.008073), (1.989e-10, -0.07075, 0.04603), (-0.4386, -0.009289, 0.4443), (-0.4728, -0.3263, 0.4109), (-1.013e-10, 0.06262, 0.3545), (-0.5053, -0.3323, 0.2115), (-1.02e-10, 0.1041, 0.6239), (-0.4009, -0.0991, 0.3014), (-0.7534, -0.1242, 0.8883), (-0.5769, -0.483, 0.8253), (-2.168e-10, 0.03637, 0.9155), (-0.1746, -0.1083, 0.9609), (-0.3534, -0.1888, 0.9471), (-1.658e-10, 0.00191, 0.9712), (-0.3573, -0.3146, 0.9189), (-0.2613, -0.5294, 0.81), (-0.2692, -0.613, 0.5059), (-0.2296, -0.6698, 0.2349), (-0.2805, -0.598, -0.931), (-0.2345, -0.5887, -0.04478), (-0.2358, -0.5861, -0.3076), (-0.6919, -0.3316, 0.2252), (-0.8092, -0.314, -0.1123), (-1.125, -0.2244, -0.05675), (-0.7118, -0.08916, 0.04689), (-0.5379, -0.01442, 0.8394), (-0.9508, -0.07618, 0.2453), (-1.004, -0.04359, -0.07681), (-0.7745, -0.1361, -0.2123), (-0.9303, -0.2525, 0.4924), (-1.016, -0.3538, -0.2624), (-1.338, -0.3638, -0.2382), (-1.194, -0.1439, -0.3819), (-0.9262, -0.2585, -0.449), (-1.396, -0.7654, -0.8905), (-1.51, -0.59, -0.8525), (-1.457, -0.5643, -0.9967), (-1.36, -0.716, -0.9726)], [], [(3, 2, 4, 5), (1, 0, 2, 3), (8, 9, 6, 7), (5, 4, 9, 8), (11, 10, 12, 13), (12, 10, 25, 55, 58), (14, 15, 11, 13), (15, 16, 7, 11), (6, 9, 49, 51), (2, 0, 43, 42), (9, 4, 46, 49), (4, 2, 42, 46), (16, 17, 8, 7), (20, 18, 1, 3), (19, 20, 3, 5), (17, 19, 5, 8), (51, 55, 25, 6), (24, 26, 27, 28), (22, 28, 33, 30), (21, 24, 28, 22), (26, 29, 23, 27), (25, 10, 29, 26), (7, 6, 24, 21), (6, 25, 26, 24), (22, 23, 29, 21), (33, 32, 36, 37), (27, 23, 31, 32), (28, 27, 32, 33), (23, 22, 30, 31), (30, 33, 37, 34), (31, 30, 34, 35), (32, 31, 35, 36), (11, 7, 21, 29), (29, 10, 11), (41, 45, 44, 40), (39, 41, 40, 38), (50, 48, 47, 52), (45, 50, 52, 44), (54, 57, 56, 53), (56, 58, 55, 70, 53), (59, 57, 54, 60), (60, 54, 48, 61), (47, 51, 49, 52), (40, 42, 43, 38), (52, 49, 46, 44), (44, 46, 42, 40), (61, 48, 50, 62), (65, 41, 39, 63), (64, 45, 41, 65), (62, 50, 45, 64), (51, 47, 70, 55), (69, 73, 72, 71), (67, 75, 78, 73), (66, 67, 73, 69), (71, 72, 68, 74), (70, 71, 74, 53), (48, 66, 69, 47), (47, 69, 71, 70), (67, 66, 74, 68), (78, 82, 81, 77), (72, 77, 76, 68), (73, 78, 77, 72), (68, 76, 75, 67), (75, 79, 82, 78), (76, 80, 79, 75), (77, 81, 80, 76), (54, 74, 66, 48), (74, 54, 53), (86, 88, 87, 85), (84, 86, 85, 83), (91, 90, 89, 92), (88, 91, 92, 87), (94, 96, 95, 93), (95, 141, 138, 108, 93), (97, 96, 94, 98), (98, 94, 90, 99), (89, 134, 132, 92), (85, 125, 126, 83), (92, 132, 129, 87), (87, 129, 125, 85), (99, 90, 91, 100), (103, 86, 84, 101), (102, 88, 86, 103), (100, 91, 88, 102), (134, 89, 108, 138), (107, 111, 110, 109), (105, 113, 116, 111), (104, 105, 111, 107), (109, 110, 106, 112), (108, 109, 112, 93), (90, 104, 107, 89), (89, 107, 109, 108), (105, 104, 112, 106), (116, 120, 119, 115), (110, 115, 114, 106), (111, 116, 115, 110), (106, 114, 113, 105), (113, 117, 120, 116), (114, 118, 117, 113), (115, 119, 118, 114), (94, 112, 104, 90), (112, 94, 93), (124, 123, 127, 128), (122, 121, 123, 124), (133, 135, 130, 131), (128, 127, 135, 133), (137, 136, 139, 140), (139, 136, 153, 138, 141), (142, 143, 137, 140), (143, 144, 131, 137), (130, 135, 132, 134), (123, 121, 126, 125), (135, 127, 129, 132), (127, 123, 125, 129), (144, 145, 133, 131), (148, 146, 122, 124), (147, 148, 124, 128), (145, 147, 128, 133), (134, 138, 153, 130), (152, 154, 155, 156), (150, 156, 161, 158), (149, 152, 156, 150), (154, 157, 151, 155), (153, 136, 157, 154), (131, 130, 152, 149), (130, 153, 154, 152), (150, 151, 157, 149), (161, 160, 164, 165), (155, 151, 159, 160), (156, 155, 160, 161), (151, 150, 158, 159), (158, 161, 165, 162), (159, 158, 162, 163), (160, 159, 163, 164), (137, 131, 149, 157), (157, 136, 137), (0, 1, 84, 83), (13, 12, 95, 96), (12, 58, 141, 95), (14, 13, 96, 97), (15, 14, 97, 98), (16, 15, 98, 99), (43, 0, 83, 126), (1, 18, 101, 84), (17, 16, 99, 100), (18, 20, 103, 101), (20, 19, 102, 103), (19, 17, 100, 102), (35, 34, 117, 118), (37, 36, 119, 120), (34, 37, 120, 117), (36, 35, 118, 119), (39, 38, 121, 122), (56, 57, 140, 139), (58, 56, 139, 141), (57, 59, 142, 140), (59, 60, 143, 142), (60, 61, 144, 143), (38, 43, 126, 121), (63, 39, 122, 146), (61, 62, 145, 144), (65, 63, 146, 148), (64, 65, 148, 147), (62, 64, 147, 145), (79, 80, 163, 162), (81, 82, 165, 164), (82, 79, 162, 165), (80, 81, 164, 163)])
me_cube_003.polygons.foreach_set('use_smooth', [True] * 168)
me_cube_003.polygons.foreach_set('material_index', [1, 1, 1, 1, 1, 1, 1, 1, 1, 1, 1, 1, 1, 1, 1, 1, 1, 1, 1, 1, 1, 1, 1, 1, 1, 1, 1, 1, 1, 1, 1, 1, 1, 1, 1, 1, 1, 1, 1, 1, 1, 1, 1, 1, 1, 1, 1, 1, 1, 1, 1, 1, 1, 1, 1, 1, 1, 1, 1, 1, 1, 1, 1, 1, 1, 1, 1, 1, 1, 1, 1, 1, 1, 1, 1, 1, 1, 1, 1, 1, 1, 1, 1, 1, 1, 1, 1, 1, 1, 1, 1, 1, 1, 1, 1, 1, 1, 1, 1, 1, 1, 1, 1, 1, 1, 1, 1, 1, 1, 1, 1, 1, 1, 1, 1, 1, 1, 1, 1, 1, 1, 1, 1, 1, 1, 1, 1, 1, 1, 1, 1, 1, 1, 1, 1, 1, 1, 1, 1, 1, 1, 1, 1, 1, 1, 1, 1, 1, 1, 1, 1, 1, 1, 1, 1, 1, 1, 1, 1, 1, 1, 1, 1, 1, 1, 1, 1, 1])
me_cube_003.materials.append(mat_material_004)
me_cube_003.materials.append(mat_material_005)
me_cube_003.materials.append(mat_material_006)
me_cube_003.use_remesh_preserve_volume = False
me_cube_003.use_remesh_preserve_attributes = False
me_cube_003.use_mirror_vertex_groups = False
me_cube_003.update()
me_cube_002 = bpy.data.meshes.new('Cube.002')
me_cube_002.from_pydata([(0.06381, -0.7679, 0.3175), (0.05499, -0.78, 0.3175), (0.04072, -0.7754, 0.3175), (0.04072, -0.7604, 0.3175), (0.05499, -0.7558, 0.3175), (0.04512, -0.7679, 0.3626), (0.03888, -0.78, 0.3563), (0.02879, -0.7754, 0.3462), (0.02879, -0.7604, 0.3462), (0.03888, -0.7558, 0.3563), (0.0, -0.7679, 0.3813), (0.0, -0.78, 0.3724), (0.0, -0.7754, 0.3582), (0.0, -0.7604, 0.3582), (0.0, -0.7558, 0.3724), (-0.04512, -0.7679, 0.3626), (-0.03888, -0.78, 0.3563), (-0.02879, -0.7754, 0.3462), (-0.02879, -0.7604, 0.3462), (-0.03888, -0.7558, 0.3563), (-0.06381, -0.7679, 0.3175), (-0.05499, -0.78, 0.3175), (-0.04072, -0.7754, 0.3175), (-0.04072, -0.7604, 0.3175), (-0.05499, -0.7558, 0.3175), (-0.04512, -0.7679, 0.2723), (-0.03888, -0.78, 0.2786), (-0.02879, -0.7754, 0.2887), (-0.02879, -0.7604, 0.2887), (-0.03888, -0.7558, 0.2786), (0.0, -0.7679, 0.2536), (0.0, -0.78, 0.2625), (0.0, -0.7754, 0.2767), (0.0, -0.7604, 0.2767), (0.0, -0.7558, 0.2625), (0.04512, -0.7679, 0.2723), (0.03888, -0.78, 0.2786), (0.02879, -0.7754, 0.2887), (0.02879, -0.7604, 0.2887), (0.03888, -0.7558, 0.2786), (-0.08666, -0.8001, 0.3557), (-0.08666, -0.8122, 0.3537), (-0.08666, -0.8001, 0.3414), (-0.08666, -0.8122, 0.3414)], [], [(0, 5, 6, 1), (1, 6, 7, 2), (2, 7, 8, 3), (3, 8, 9, 4), (4, 9, 5, 0), (5, 10, 11, 6), (6, 11, 12, 7), (7, 12, 13, 8), (8, 13, 14, 9), (9, 14, 10, 5), (10, 15, 16, 11), (11, 16, 17, 12), (12, 17, 18, 13), (13, 18, 19, 14), (14, 19, 15, 10), (21, 16, 41, 43), (16, 21, 22, 17), (17, 22, 23, 18), (18, 23, 24, 19), (19, 24, 20, 15), (20, 25, 26, 21), (21, 26, 27, 22), (22, 27, 28, 23), (23, 28, 29, 24), (24, 29, 25, 20), (25, 30, 31, 26), (26, 31, 32, 27), (27, 32, 33, 28), (28, 33, 34, 29), (29, 34, 30, 25), (30, 35, 36, 31), (31, 36, 37, 32), (32, 37, 38, 33), (33, 38, 39, 34), (34, 39, 35, 30), (35, 0, 1, 36), (36, 1, 2, 37), (37, 2, 3, 38), (38, 3, 4, 39), (39, 4, 0, 35), (40, 42, 43, 41), (15, 20, 42, 40), (20, 21, 43, 42), (16, 15, 40, 41)])
me_cube_002.polygons.foreach_set('material_index', [2, 2, 2, 2, 2, 2, 2, 2, 2, 2, 2, 2, 2, 2, 2, 2, 2, 2, 2, 2, 2, 2, 2, 2, 2, 2, 2, 2, 2, 2, 2, 2, 2, 2, 2, 2, 2, 2, 2, 2, 2, 2, 2, 2])
_uv = me_cube_002.uv_layers.new(name='UVMap')
_uv.uv.foreach_set('vector', [0.5, 0.6, 0.625, 0.6, 0.625, 0.8, 0.5, 0.8, 0.5, 0.8, 0.625, 0.8, 0.625, 1.0, 0.5, 1.0, 0.5, 0.0, 0.625, 0.0, 0.625, 0.2, 0.5, 0.2, 0.5, 0.2, 0.625, 0.2, 0.625, 0.4, 0.5, 0.4, 0.5, 0.4, 0.625, 0.4, 0.625, 0.6, 0.5, 0.6, 0.625, 0.6, 0.75, 0.6, 0.75, 0.8, 0.625, 0.8, 0.625, 0.8, 0.75, 0.8, 0.75, 1.0, 0.625, 1.0, 0.625, 0.0, 0.75, 0.0, 0.75, 0.2, 0.625, 0.2, 0.625, 0.2, 0.75, 0.2, 0.75, 0.4, 0.625, 0.4, 0.625, 0.4, 0.75, 0.4, 0.75, 0.6, 0.625, 0.6, 0.75, 0.6, 0.875, 0.6, 0.875, 0.8, 0.75, 0.8, 0.75, 0.8, 0.875, 0.8, 0.875, 1.0, 0.75, 1.0, 0.75, 0.0, 0.875, 0.0, 0.875, 0.2, 0.75, 0.2, 0.75, 0.2, 0.875, 0.2, 0.875, 0.4, 0.75, 0.4, 0.75, 0.4, 0.875, 0.4, 0.875, 0.6, 0.75, 0.6, 1.0, 0.8, 0.875, 0.8, 0.875, 0.8, 1.0, 0.8, 0.875, 0.8, 1.0, 0.8, 1.0, 1.0, 0.875, 1.0, 0.875, 0.0, 1.0, 0.0, 1.0, 0.2, 0.875, 0.2, 0.875, 0.2, 1.0, 0.2, 1.0, 0.4, 0.875, 0.4, 0.875, 0.4, 1.0, 0.4, 1.0, 0.6, 0.875, 0.6, 0.0, 0.6, 0.125, 0.6, 0.125, 0.8, 0.0, 0.8, 0.0, 0.8, 0.125, 0.8, 0.125, 1.0, 0.0, 1.0, 0.0, 0.0, 0.125, 0.0, 0.125, 0.2, 0.0, 0.2, 0.0, 0.2, 0.125, 0.2, 0.125, 0.4, 0.0, 0.4, 0.0, 0.4, 0.125, 0.4, 0.125, 0.6, 0.0, 0.6, 0.125, 0.6, 0.25, 0.6, 0.25, 0.8, 0.125, 0.8, 0.125, 0.8, 0.25, 0.8, 0.25, 1.0, 0.125, 1.0, 0.125, 0.0, 0.25, 0.0, 0.25, 0.2, 0.125, 0.2, 0.125, 0.2, 0.25, 0.2, 0.25, 0.4, 0.125, 0.4, 0.125, 0.4, 0.25, 0.4, 0.25, 0.6, 0.125, 0.6, 0.25, 0.6, 0.375, 0.6, 0.375, 0.8, 0.25, 0.8, 0.25, 0.8, 0.375, 0.8, 0.375, 1.0, 0.25, 1.0, 0.25, 0.0, 0.375, 0.0, 0.375, 0.2, 0.25, 0.2, 0.25, 0.2, 0.375, 0.2, 0.375, 0.4, 0.25, 0.4, 0.25, 0.4, 0.375, 0.4, 0.375, 0.6, 0.25, 0.6, 0.375, 0.6, 0.5, 0.6, 0.5, 0.8, 0.375, 0.8, 0.375, 0.8, 0.5, 0.8, 0.5, 1.0, 0.375, 1.0, 0.375, 0.0, 0.5, 0.0, 0.5, 0.2, 0.375, 0.2, 0.375, 0.2, 0.5, 0.2, 0.5, 0.4, 0.375, 0.4, 0.375, 0.4, 0.5, 0.4, 0.5, 0.6, 0.375, 0.6, 0.875, 0.6, 1.0, 0.6, 1.0, 0.8, 0.875, 0.8, 0.875, 0.6, 1.0, 0.6, 1.0, 0.6, 0.875, 0.6, 0.0, 0.6, 0.0, 0.8, 0.0, 0.8, 0.0, 0.6, 0.875, 0.8, 0.875, 0.6, 0.875, 0.6, 0.875, 0.8])
me_cube_002.materials.append(mat_material_001)
me_cube_002.materials.append(mat_material_002)
me_cube_002.materials.append(mat_material_003)
me_cube_002.use_remesh_preserve_volume = False
me_cube_002.use_remesh_preserve_attributes = False
me_cube_002.use_mirror_vertex_groups = False
me_cube_002.update()
me_cube_004 = bpy.data.meshes.new('Cube.004')
me_cube_004.from_pydata([(0.06381, -0.7679, 0.3175), (0.05499, -0.78, 0.3175), (0.04072, -0.7754, 0.3175), (0.04072, -0.7604, 0.3175), (0.05499, -0.7558, 0.3175), (0.04512, -0.7679, 0.3626), (0.03888, -0.78, 0.3563), (0.02879, -0.7754, 0.3462), (0.02879, -0.7604, 0.3462), (0.03888, -0.7558, 0.3563), (0.0, -0.7679, 0.3813), (0.0, -0.78, 0.3724), (0.0, -0.7754, 0.3582), (0.0, -0.7604, 0.3582), (0.0, -0.7558, 0.3724), (-0.04512, -0.7679, 0.3626), (-0.03888, -0.78, 0.3563), (-0.02879, -0.7754, 0.3462), (-0.02879, -0.7604, 0.3462), (-0.03888, -0.7558, 0.3563), (-0.06381, -0.7679, 0.3175), (-0.05499, -0.78, 0.3175), (-0.04072, -0.7754, 0.3175), (-0.04072, -0.7604, 0.3175), (-0.05499, -0.7558, 0.3175), (-0.04512, -0.7679, 0.2723), (-0.03888, -0.78, 0.2786), (-0.02879, -0.7754, 0.2887), (-0.02879, -0.7604, 0.2887), (-0.03888, -0.7558, 0.2786), (0.0, -0.7679, 0.2536), (0.0, -0.78, 0.2625), (0.0, -0.7754, 0.2767), (0.0, -0.7604, 0.2767), (0.0, -0.7558, 0.2625), (0.04512, -0.7679, 0.2723), (0.03888, -0.78, 0.2786), (0.02879, -0.7754, 0.2887), (0.02879, -0.7604, 0.2887), (0.03888, -0.7558, 0.2786), (0.08666, -0.8001, 0.3414), (0.08666, -0.8122, 0.3414), (0.08666, -0.8001, 0.3557), (0.08666, -0.8122, 0.3537)], [], [(1, 0, 40, 41), (1, 6, 7, 2), (2, 7, 8, 3), (3, 8, 9, 4), (4, 9, 5, 0), (5, 10, 11, 6), (6, 11, 12, 7), (7, 12, 13, 8), (8, 13, 14, 9), (9, 14, 10, 5), (10, 15, 16, 11), (11, 16, 17, 12), (12, 17, 18, 13), (13, 18, 19, 14), (14, 19, 15, 10), (15, 20, 21, 16), (16, 21, 22, 17), (17, 22, 23, 18), (18, 23, 24, 19), (19, 24, 20, 15), (20, 25, 26, 21), (21, 26, 27, 22), (22, 27, 28, 23), (23, 28, 29, 24), (24, 29, 25, 20), (25, 30, 31, 26), (26, 31, 32, 27), (27, 32, 33, 28), (28, 33, 34, 29), (29, 34, 30, 25), (30, 35, 36, 31), (31, 36, 37, 32), (32, 37, 38, 33), (33, 38, 39, 34), (34, 39, 35, 30), (35, 0, 1, 36), (36, 1, 2, 37), (37, 2, 3, 38), (38, 3, 4, 39), (39, 4, 0, 35), (40, 42, 43, 41), (5, 6, 43, 42), (6, 1, 41, 43), (0, 5, 42, 40)])
me_cube_004.polygons.foreach_set('material_index', [2, 2, 2, 2, 2, 2, 2, 2, 2, 2, 2, 2, 2, 2, 2, 2, 2, 2, 2, 2, 2, 2, 2, 2, 2, 2, 2, 2, 2, 2, 2, 2, 2, 2, 2, 2, 2, 2, 2, 2, 2, 2, 2, 2])
_uv = me_cube_004.uv_layers.new(name='UVMap')
_uv.uv.foreach_set('vector', [0.5, 0.8, 0.5, 0.6, 0.5, 0.6, 0.5, 0.8, 0.5, 0.8, 0.625, 0.8, 0.625, 1.0, 0.5, 1.0, 0.5, 0.0, 0.625, 0.0, 0.625, 0.2, 0.5, 0.2, 0.5, 0.2, 0.625, 0.2, 0.625, 0.4, 0.5, 0.4, 0.5, 0.4, 0.625, 0.4, 0.625, 0.6, 0.5, 0.6, 0.625, 0.6, 0.75, 0.6, 0.75, 0.8, 0.625, 0.8, 0.625, 0.8, 0.75, 0.8, 0.75, 1.0, 0.625, 1.0, 0.625, 0.0, 0.75, 0.0, 0.75, 0.2, 0.625, 0.2, 0.625, 0.2, 0.75, 0.2, 0.75, 0.4, 0.625, 0.4, 0.625, 0.4, 0.75, 0.4, 0.75, 0.6, 0.625, 0.6, 0.75, 0.6, 0.875, 0.6, 0.875, 0.8, 0.75, 0.8, 0.75, 0.8, 0.875, 0.8, 0.875, 1.0, 0.75, 1.0, 0.75, 0.0, 0.875, 0.0, 0.875, 0.2, 0.75, 0.2, 0.75, 0.2, 0.875, 0.2, 0.875, 0.4, 0.75, 0.4, 0.75, 0.4, 0.875, 0.4, 0.875, 0.6, 0.75, 0.6, 0.875, 0.6, 1.0, 0.6, 1.0, 0.8, 0.875, 0.8, 0.875, 0.8, 1.0, 0.8, 1.0, 1.0, 0.875, 1.0, 0.875, 0.0, 1.0, 0.0, 1.0, 0.2, 0.875, 0.2, 0.875, 0.2, 1.0, 0.2, 1.0, 0.4, 0.875, 0.4, 0.875, 0.4, 1.0, 0.4, 1.0, 0.6, 0.875, 0.6, 0.0, 0.6, 0.125, 0.6, 0.125, 0.8, 0.0, 0.8, 0.0, 0.8, 0.125, 0.8, 0.125, 1.0, 0.0, 1.0, 0.0, 0.0, 0.125, 0.0, 0.125, 0.2, 0.0, 0.2, 0.0, 0.2, 0.125, 0.2, 0.125, 0.4, 0.0, 0.4, 0.0, 0.4, 0.125, 0.4, 0.125, 0.6, 0.0, 0.6, 0.125, 0.6, 0.25, 0.6, 0.25, 0.8, 0.125, 0.8, 0.125, 0.8, 0.25, 0.8, 0.25, 1.0, 0.125, 1.0, 0.125, 0.0, 0.25, 0.0, 0.25, 0.2, 0.125, 0.2, 0.125, 0.2, 0.25, 0.2, 0.25, 0.4, 0.125, 0.4, 0.125, 0.4, 0.25, 0.4, 0.25, 0.6, 0.125, 0.6, 0.25, 0.6, 0.375, 0.6, 0.375, 0.8, 0.25, 0.8, 0.25, 0.8, 0.375, 0.8, 0.375, 1.0, 0.25, 1.0, 0.25, 0.0, 0.375, 0.0, 0.375, 0.2, 0.25, 0.2, 0.25, 0.2, 0.375, 0.2, 0.375, 0.4, 0.25, 0.4, 0.25, 0.4, 0.375, 0.4, 0.375, 0.6, 0.25, 0.6, 0.375, 0.6, 0.5, 0.6, 0.5, 0.8, 0.375, 0.8, 0.375, 0.8, 0.5, 0.8, 0.5, 1.0, 0.375, 1.0, 0.375, 0.0, 0.5, 0.0, 0.5, 0.2, 0.375, 0.2, 0.375, 0.2, 0.5, 0.2, 0.5, 0.4, 0.375, 0.4, 0.375, 0.4, 0.5, 0.4, 0.5, 0.6, 0.375, 0.6, 0.5, 0.6, 0.625, 0.6, 0.625, 0.8, 0.5, 0.8, 0.625, 0.6, 0.625, 0.8, 0.625, 0.8, 0.625, 0.6, 0.625, 0.8, 0.5, 0.8, 0.5, 0.8, 0.625, 0.8, 0.5, 0.6, 0.625, 0.6, 0.625, 0.6, 0.5, 0.6])
me_cube_004.materials.append(mat_material_007)
me_cube_004.materials.append(mat_material_008)
me_cube_004.materials.append(mat_material_009)
me_cube_004.use_remesh_preserve_volume = False
me_cube_004.use_remesh_preserve_attributes = False
me_cube_004.use_mirror_vertex_groups = False
me_cube_004.update()

# ---- objects
ob_base_low_poly_man = bpy.data.objects.new('BASE_Low Poly Man', me_cube_001)
ob_base_low_poly_man_002 = bpy.data.objects.new('BASE_Low Poly Man.002', me_cube_003)
ob_base_low_poly_man_001 = bpy.data.objects.new('BASE_Low Poly Man.001', me_cube_002)
ob_base_low_poly_man_003 = bpy.data.objects.new('BASE_Low Poly Man.003', me_cube_004)

# ---- transforms, parenting, visibility, modifiers, constraints
ob_base_low_poly_man.location = (0.0, 0.0, 0.0)
ob_base_low_poly_man.lineart.crease_threshold = 0.0
_m = ob_base_low_poly_man.modifiers.new('Mirror', 'MIRROR')
_m.use_clip = True
ob_base_low_poly_man_002.location = (0.0, 0.1182, 3.804)
ob_base_low_poly_man_002.scale = (1.037, 1.235, 1.037)
ob_base_low_poly_man_002.lineart.crease_threshold = 0.0
ob_base_low_poly_man_001.location = (0.0885, 0.139, 5.004)
ob_base_low_poly_man_001.lineart.crease_threshold = 0.0
ob_base_low_poly_man_003.location = (-0.08482, 0.139, 5.004)
ob_base_low_poly_man_003.lineart.crease_threshold = 0.0

# ---- collection membership
col_collection.objects.link(ob_base_low_poly_man)
col_collection.objects.link(ob_base_low_poly_man_002)
col_collection.objects.link(ob_base_low_poly_man_001)
col_collection.objects.link(ob_base_low_poly_man_003)

# ---- scene / render settings (as saved in the file)
scene.frame_start = 1; scene.frame_end = 250; scene.frame_set(1)
scene.render.engine = 'BLENDER_EEVEE_NEXT'
scene.cycles.use_denoising = False
scene.cycles.samples = 128
scene.cycles.sampling_pattern = 'TABULATED_SOBOL'
scene.cycles.use_adaptive_sampling = False
scene.cycles.use_light_tree = False
scene.view_settings.view_transform = 'Filmic'
bpy.context.view_layer.update()

# ---- added for rendering (the .blend has no active camera and no usable light): camera, sun
cam_auto = bpy.data.cameras.new('AutoCamera')
cam_auto.lens = 50.0
cam_auto.sensor_width = 36.0
cam_auto.clip_end = 1000.0
ob_auto_camera = bpy.data.objects.new('AutoCamera', cam_auto)
scene.collection.objects.link(ob_auto_camera)
ob_auto_camera.location = (6.25991, -7.84318, 7.85237)
ob_auto_camera.rotation_euler = (1.09748, -7.21219e-08, 0.694738)
scene.camera = ob_auto_camera
light_auto_sun = bpy.data.lights.new('AutoSun', 'SUN')
light_auto_sun.energy = 3.0
light_auto_sun.angle = 0.0523599
ob_auto_sun = bpy.data.objects.new('AutoSun', light_auto_sun)
scene.collection.objects.link(ob_auto_sun)
ob_auto_sun.rotation_euler = (0.872665, 0.174533, 0.523599)
bpy.context.view_layer.update()
